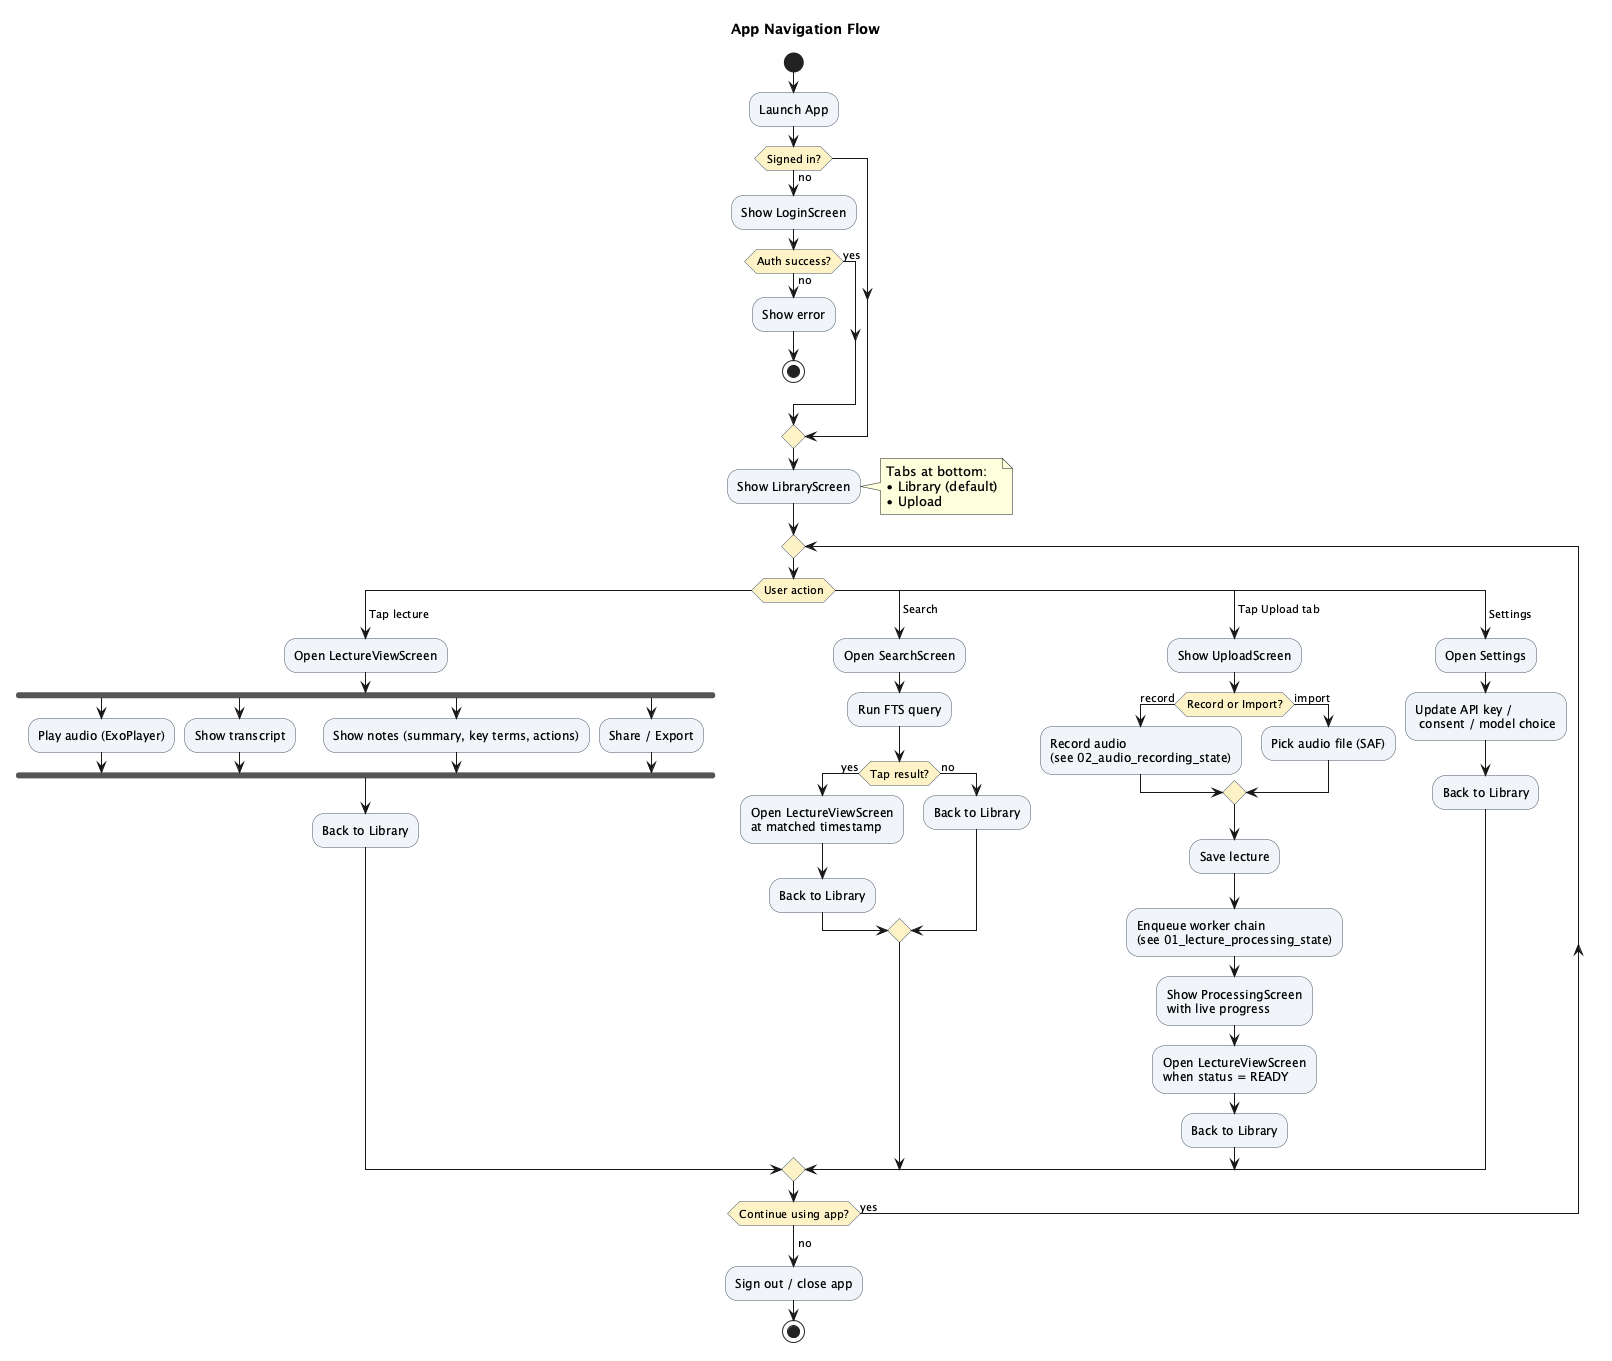

The diagram above was rendered by PlantUML. Its source (embedded in the PNG):
@startuml AppNavigationActivity
' UML Activity Diagram — Top-level app navigation
' Maps to the UI flow described in the proposal (Section 3.1 of architecture doc)

title App Navigation Flow

skinparam activity {
  BackgroundColor       #F1F5F9
  BorderColor           #475569
  DiamondBackgroundColor #FEF3C7
}

start

:Launch App;

if (Signed in?) then (no)
  :Show LoginScreen;
  if (Auth success?) then (yes)
  else (no)
    :Show error;
    stop
  endif
endif

:Show LibraryScreen;
note right
  Tabs at bottom:
  • Library (default)
  • Upload
end note

repeat
  switch (User action)
  case ( Tap lecture )
    :Open LectureViewScreen;
    fork
      :Play audio (ExoPlayer);
    fork again
      :Show transcript;
    fork again
      :Show notes (summary, key terms, actions);
    fork again
      :Share / Export;
    end fork
    :Back to Library;
  case ( Search )
    :Open SearchScreen;
    :Run FTS query;
    if (Tap result?) then (yes)
      :Open LectureViewScreen\nat matched timestamp;
      :Back to Library;
    else (no)
      :Back to Library;
    endif
  case ( Tap Upload tab )
    :Show UploadScreen;
    if (Record or Import?) then (record)
      :Record audio
      (see 02_audio_recording_state);
    else (import)
      :Pick audio file (SAF);
    endif
    :Save lecture;
    :Enqueue worker chain
    (see 01_lecture_processing_state);
    :Show ProcessingScreen
    with live progress;
    :Open LectureViewScreen
    when status = READY;
    :Back to Library;
  case ( Settings )
    :Open Settings;
    :Update API key /
     consent / model choice;
    :Back to Library;
  endswitch
repeat while (Continue using app?) is (yes)
-> no;

:Sign out / close app;
stop

@enduml